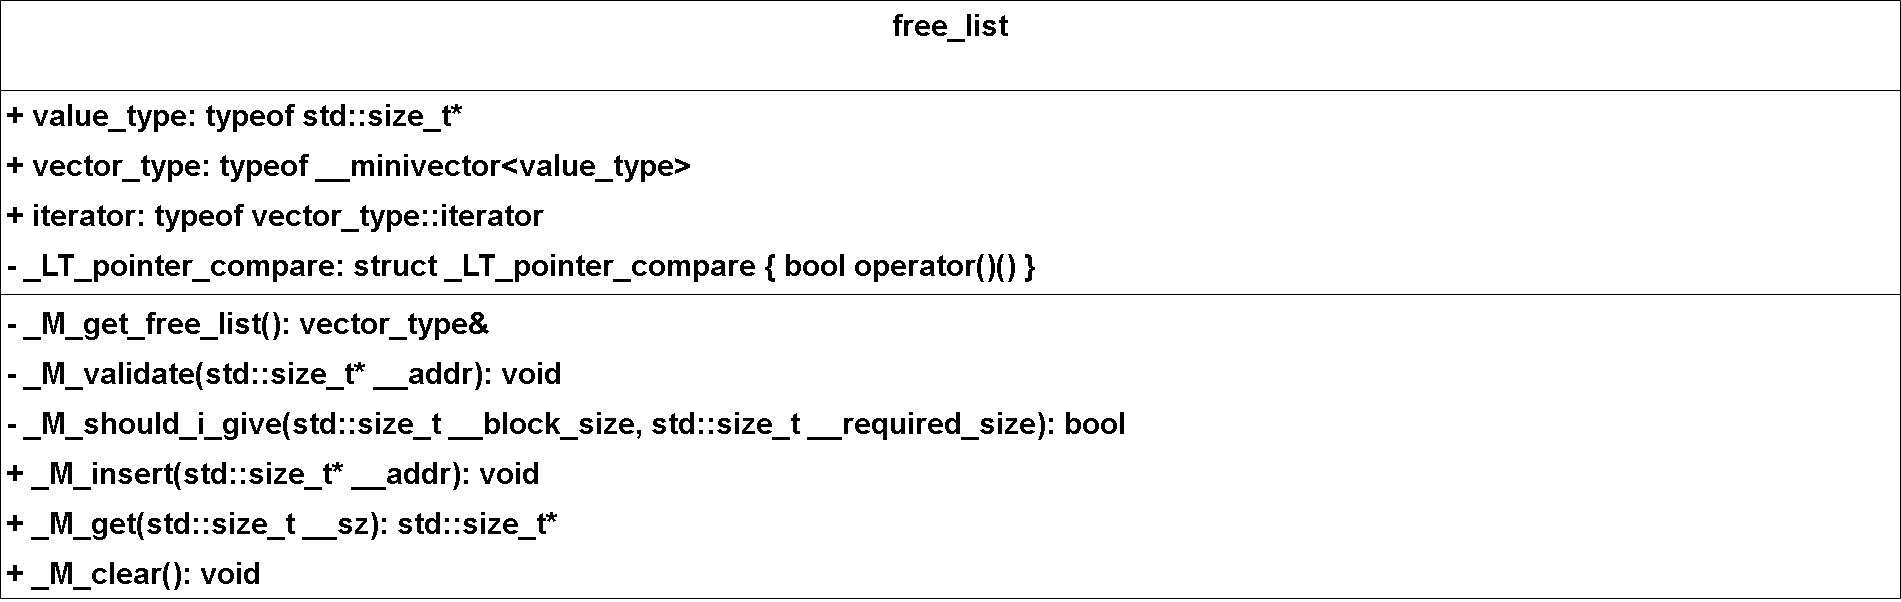

The diagram above was exported from draw.io. Its source (the exported page's mxGraphModel, read from the mxfile embedded in the PNG):
<mxGraphModel dx="3501" dy="1673" grid="1" gridSize="10" guides="1" tooltips="1" connect="1" arrows="1" fold="1" page="1" pageScale="1" pageWidth="827" pageHeight="1169" math="0" shadow="0">
  <root>
    <mxCell id="0" />
    <mxCell id="1" parent="0" />
    <mxCell id="Uq1eVFai5-Dz_7lHPyTH-1" value="free_list" style="swimlane;fontStyle=1;align=center;verticalAlign=top;childLayout=stackLayout;horizontal=1;startSize=90;horizontalStack=0;resizeParent=1;resizeParentMax=0;resizeLast=0;collapsible=1;marginBottom=0;fontSize=30;" vertex="1" parent="1">
      <mxGeometry x="-1800" y="-230" width="1900" height="598" as="geometry" />
    </mxCell>
    <mxCell id="Uq1eVFai5-Dz_7lHPyTH-2" value="+ value_type: typeof std::size_t*" style="text;strokeColor=none;fillColor=none;align=left;verticalAlign=top;spacingLeft=4;spacingRight=4;overflow=hidden;rotatable=0;points=[[0,0.5],[1,0.5]];portConstraint=eastwest;fontSize=30;fontStyle=1" vertex="1" parent="Uq1eVFai5-Dz_7lHPyTH-1">
      <mxGeometry y="90" width="1900" height="50" as="geometry" />
    </mxCell>
    <mxCell id="Uq1eVFai5-Dz_7lHPyTH-3" value="+ vector_type: typeof __minivector&lt;value_type&gt;" style="text;strokeColor=none;fillColor=none;align=left;verticalAlign=top;spacingLeft=4;spacingRight=4;overflow=hidden;rotatable=0;points=[[0,0.5],[1,0.5]];portConstraint=eastwest;fontSize=30;fontStyle=1" vertex="1" parent="Uq1eVFai5-Dz_7lHPyTH-1">
      <mxGeometry y="140" width="1900" height="50" as="geometry" />
    </mxCell>
    <mxCell id="Uq1eVFai5-Dz_7lHPyTH-4" value="+ iterator: typeof vector_type::iterator" style="text;strokeColor=none;fillColor=none;align=left;verticalAlign=top;spacingLeft=4;spacingRight=4;overflow=hidden;rotatable=0;points=[[0,0.5],[1,0.5]];portConstraint=eastwest;fontSize=30;fontStyle=1" vertex="1" parent="Uq1eVFai5-Dz_7lHPyTH-1">
      <mxGeometry y="190" width="1900" height="50" as="geometry" />
    </mxCell>
    <mxCell id="Uq1eVFai5-Dz_7lHPyTH-5" value="- _LT_pointer_compare: struct _LT_pointer_compare { bool operator()() }" style="text;strokeColor=none;fillColor=none;align=left;verticalAlign=top;spacingLeft=4;spacingRight=4;overflow=hidden;rotatable=0;points=[[0,0.5],[1,0.5]];portConstraint=eastwest;fontSize=30;fontStyle=1" vertex="1" parent="Uq1eVFai5-Dz_7lHPyTH-1">
      <mxGeometry y="240" width="1900" height="50" as="geometry" />
    </mxCell>
    <mxCell id="Uq1eVFai5-Dz_7lHPyTH-6" value="" style="line;strokeWidth=1;fillColor=none;align=left;verticalAlign=middle;spacingTop=-1;spacingLeft=3;spacingRight=3;rotatable=0;labelPosition=right;points=[];portConstraint=eastwest;strokeColor=inherit;fontSize=30;fontStyle=1" vertex="1" parent="Uq1eVFai5-Dz_7lHPyTH-1">
      <mxGeometry y="290" width="1900" height="8" as="geometry" />
    </mxCell>
    <mxCell id="Uq1eVFai5-Dz_7lHPyTH-7" value="- _M_get_free_list(): vector_type&amp;" style="text;align=left;verticalAlign=top;spacingLeft=4;spacingRight=4;overflow=hidden;rotatable=0;points=[[0,0.5],[1,0.5]];portConstraint=eastwest;fontSize=30;fontStyle=1" vertex="1" parent="Uq1eVFai5-Dz_7lHPyTH-1">
      <mxGeometry y="298" width="1900" height="50" as="geometry" />
    </mxCell>
    <mxCell id="Uq1eVFai5-Dz_7lHPyTH-8" value="- _M_validate(std::size_t* __addr): void" style="text;align=left;verticalAlign=top;spacingLeft=4;spacingRight=4;overflow=hidden;rotatable=0;points=[[0,0.5],[1,0.5]];portConstraint=eastwest;fontSize=30;fontStyle=1" vertex="1" parent="Uq1eVFai5-Dz_7lHPyTH-1">
      <mxGeometry y="348" width="1900" height="50" as="geometry" />
    </mxCell>
    <mxCell id="Uq1eVFai5-Dz_7lHPyTH-9" value="- _M_should_i_give(std::size_t __block_size, std::size_t __required_size): bool" style="text;align=left;verticalAlign=top;spacingLeft=4;spacingRight=4;overflow=hidden;rotatable=0;points=[[0,0.5],[1,0.5]];portConstraint=eastwest;fontSize=30;fontStyle=1" vertex="1" parent="Uq1eVFai5-Dz_7lHPyTH-1">
      <mxGeometry y="398" width="1900" height="50" as="geometry" />
    </mxCell>
    <mxCell id="Uq1eVFai5-Dz_7lHPyTH-10" value="+ _M_insert(std::size_t* __addr): void" style="text;align=left;verticalAlign=top;spacingLeft=4;spacingRight=4;overflow=hidden;rotatable=0;points=[[0,0.5],[1,0.5]];portConstraint=eastwest;fontSize=30;fontStyle=1" vertex="1" parent="Uq1eVFai5-Dz_7lHPyTH-1">
      <mxGeometry y="448" width="1900" height="50" as="geometry" />
    </mxCell>
    <mxCell id="Uq1eVFai5-Dz_7lHPyTH-11" value="+ _M_get(std::size_t __sz): std::size_t*" style="text;align=left;verticalAlign=top;spacingLeft=4;spacingRight=4;overflow=hidden;rotatable=0;points=[[0,0.5],[1,0.5]];portConstraint=eastwest;fontSize=30;fontStyle=1" vertex="1" parent="Uq1eVFai5-Dz_7lHPyTH-1">
      <mxGeometry y="498" width="1900" height="50" as="geometry" />
    </mxCell>
    <mxCell id="Uq1eVFai5-Dz_7lHPyTH-12" value="+ _M_clear(): void" style="text;align=left;verticalAlign=top;spacingLeft=4;spacingRight=4;overflow=hidden;rotatable=0;points=[[0,0.5],[1,0.5]];portConstraint=eastwest;fontSize=30;fontStyle=1" vertex="1" parent="Uq1eVFai5-Dz_7lHPyTH-1">
      <mxGeometry y="548" width="1900" height="50" as="geometry" />
    </mxCell>
  </root>
</mxGraphModel>